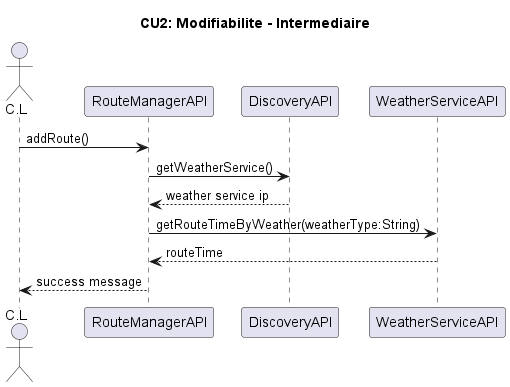

The diagram above was rendered by PlantUML. Its source (embedded in the PNG):
@startuml
actor C.L as CL
participant RouteManagerAPI as Route
participant DiscoveryAPI as Disc
participant WeatherServiceAPI as Weather

title CU2: Modifiabilite - Intermediaire

CL -> Route: addRoute()
Route -> Disc: getWeatherService()
Disc --> Route: weather service ip
Route -> Weather: getRouteTimeByWeather(weatherType:String)
Weather --> Route: routeTime
Route --> CL: success message
@enduml